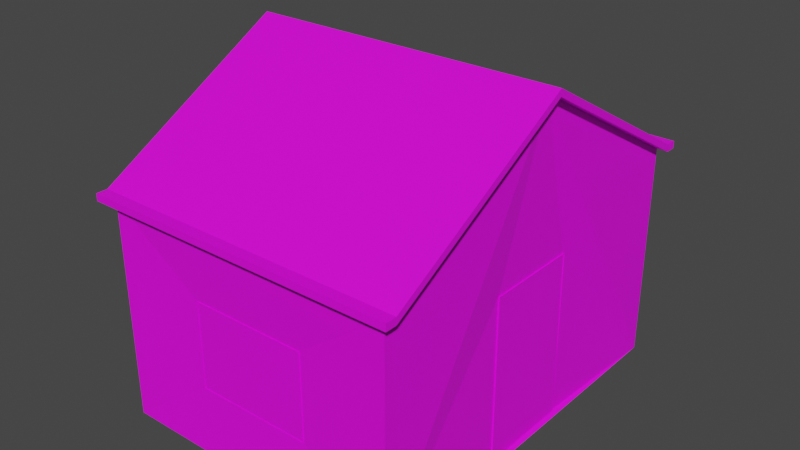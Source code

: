 # Source: Casa_MadeiraInterior.blend  (saved by Blender 3.1.7; exported with 4.5.12 LTS)
import bpy
from mathutils import Matrix  # noqa: F401  (used for matrix-valued properties, if any)

bpy.ops.wm.read_factory_settings(use_empty=True)
scene = bpy.context.scene
scene.name = 'Scene'

# ---- collections
col_collection = bpy.data.collections.new('Collection'); scene.collection.children.link(col_collection)

# ---- images (referenced by path relative to the original .blend; pixels are not part of the script)
import os
ASSET_DIR = os.environ.get("B2B_ASSET_DIR", "")  # directory of the original .blend (textures are referenced by path, not embedded)
HERE = os.path.dirname(os.path.abspath(__file__))  # packed textures are extracted next to this script under _unpacked/

def load_image(name, relpath, width, height, colorspace="sRGB"):
    """Load a texture the original file referenced (path relative to the .blend, or extracted next to this script)."""
    p = next((c for c in (os.path.join(HERE, relpath), os.path.join(ASSET_DIR, relpath)) if relpath and os.path.exists(c)), "")
    if p:
        img = bpy.data.images.load(p, check_existing=True)
        img.name = name
    else:  # same state as the original file: an image datablock whose file is absent (Cycles renders it pink)
        img = bpy.data.images.new(name, width, height)
        img.source = "FILE"
        img.filepath = "//" + (relpath or name)
    img.colorspace_settings.name = colorspace
    return img
img_casa_madeira1_jpg = load_image('Casa_madeira1.jpg', 'Casa_madeira.jpg', 1024, 1024, 'sRGB')

# ---- materials (node trees are filled in below, after node groups)
mat_material_001 = bpy.data.materials.new('Material.001')
mat_material_001.use_transparent_shadow = False

# ---- material node trees
mat_material_001.use_nodes = True; mat_material_001.node_tree.nodes.clear()
_N = mat_material_001.node_tree.nodes; _L = mat_material_001.node_tree.links
n0 = _N.new('ShaderNodeBsdfPrincipled'); n0.name = 'Principled BSDF'; n0.location = (10, 300)
n0.distribution = 'GGX'
n0.subsurface_method = 'RANDOM_WALK_SKIN'
n0.inputs[3].default_value = 1.45
n0.inputs[27].default_value = (0.0, 0.0, 0.0, 1.0)
n0.inputs[28].default_value = 1.0
n1 = _N.new('ShaderNodeOutputMaterial'); n1.name = 'Material Output'; n1.location = (300, 300)
n2 = _N.new('ShaderNodeTexImage'); n2.name = 'Image Texture'; n2.location = (-280, 280)
n2.image = img_casa_madeira1_jpg
_L.new(n0.outputs[0], n1.inputs[0])
_L.new(n2.outputs[0], n0.inputs[0])
n1.is_active_output = True

# ---- world
world_world = bpy.data.worlds.new('World'); scene.world = world_world
world_world.use_nodes = True; world_world.node_tree.nodes.clear()
_N = world_world.node_tree.nodes; _L = world_world.node_tree.links
n0 = _N.new('ShaderNodeOutputWorld'); n0.name = 'World Output'; n0.location = (300, 300)
n1 = _N.new('ShaderNodeBackground'); n1.name = 'Background'; n1.location = (10, 300)
n1.inputs[0].default_value = (0.05088, 0.05088, 0.05088, 1.0)
_L.new(n1.outputs[0], n0.inputs[0])
n0.is_active_output = True
world_world.color = (0.05088, 0.05088, 0.05088)
world_world.use_sun_shadow = False
world_world.sun_shadow_jitter_overblur = 0.0

# ---- meshes
me_cube_001 = bpy.data.meshes.new('Cube.001')
me_cube_001.from_pydata([(-0.5327, -1.737, -0.3944), (-0.5327, -1.737, 0.3944), (-0.5346, 1.734, -0.3958), (-0.5346, 1.734, 0.3958), (1.304, -0.439, -0.9782), (1.304, -0.439, 0.5368), (1.304, 0.439, -0.9782), (1.304, 0.439, 0.5368), (0.5346, 1.734, 0.3958), (0.5346, 1.734, -0.3958), (0.5327, -1.737, -0.3944), (0.5327, -1.737, 0.3944), (1.316, 0.439, 0.5368), (1.316, 0.439, -0.9782), (1.316, -0.439, -0.9782), (1.316, -0.439, 0.5368), (-1.351, -1.776, -1.0), (-1.351, -1.776, 1.0), (1.351, -1.776, 1.0), (1.351, -1.776, -1.0), (-0.5327, -1.743, -0.3944), (-0.5327, -1.743, 0.3944), (0.5327, -1.743, 0.3944), (0.5327, -1.743, -0.3944), (-1.351, 1.776, 1.0), (-1.351, 1.776, -1.0), (1.351, 1.776, -1.0), (1.351, 1.776, 1.0), (-0.5346, 1.746, 0.3958), (-0.5346, 1.746, -0.3958), (0.5346, 1.746, -0.3958), (0.5346, 1.746, 0.3958), (-1.351, 0.0, 2.0), (1.351, 0.0, -1.0), (1.351, 0.0, 2.0), (1.304, 0.0, -0.9782), (1.452, 0.0, 2.0), (1.452, -1.776, 1.0), (1.452, 1.776, 1.0), (1.452, 0.0, 2.065), (1.452, -1.776, 1.065), (1.452, 1.776, 1.065), (-1.449, 0.0, 2.0), (-1.449, 1.776, 1.0), (-1.449, -1.776, 1.0), (-1.449, -1.776, 1.065), (-1.449, 0.0, 2.065), (-1.449, 1.776, 1.065), (-1.351, 1.876, 1.0), (1.351, 1.876, 1.0), (1.452, 1.876, 1.065), (1.452, 1.876, 1.0), (-1.449, 1.876, 1.065), (-1.449, 1.876, 1.0), (1.351, -1.879, 1.0), (-1.351, -1.879, 1.0), (1.452, -1.879, 1.0), (1.452, -1.879, 1.065), (-1.449, -1.879, 1.065), (-1.449, -1.879, 1.0)], [], [(8, 9, 30, 31), (6, 7, 12, 13), (0, 10, 23, 20), (16, 17, 32, 24, 25), (41, 38, 51, 50), (25, 26, 33, 19, 16), (5, 4, 14, 15), (4, 35, 6, 13, 14), (10, 0, 16, 19), (1, 0, 20, 21), (11, 1, 21, 22), (10, 11, 22, 23), (8, 3, 2, 25, 24, 27, 26, 9), (2, 9, 26, 25), (9, 2, 29, 30), (3, 8, 31, 28), (2, 3, 28, 29), (6, 35, 33, 26), (41, 50, 52, 47, 46, 39), (43, 42, 46, 47), (34, 27, 38, 36), (18, 34, 36, 37), (36, 38, 41, 39), (37, 36, 39, 40), (42, 44, 45, 46), (32, 17, 44, 42), (24, 32, 42, 43), (44, 17, 55, 59), (49, 48, 53, 52, 50, 51), (24, 43, 53, 48), (38, 27, 49, 51), (43, 47, 52, 53), (27, 24, 48, 49), (54, 56, 57, 58, 59, 55), (18, 37, 56, 54), (17, 18, 54, 55), (37, 40, 57, 56), (45, 44, 59, 58), (45, 58, 57, 40, 39, 46), (35, 4, 5, 7, 6, 26, 27, 34, 18, 19, 33), (11, 10, 19, 18, 17, 16, 0, 1), (7, 5, 15, 12)])
_uv = me_cube_001.uv_layers.new(name='UVMap')
_uv.uv.foreach_set('vector', [0.3516, 0.3849, 0.3516, 0.2229, 0.3661, 0.2229, 0.3661, 0.3849, 0.7745, 0.8608, 0.7793, 0.7242, 0.7931, 0.7243, 0.7919, 0.8599, 0.3371, 0.2229, 0.3371, 0.004815, 0.3516, 0.004815, 0.3516, 0.2229, 0.4934, 0.5036, 0.4934, 0.7767, 0.2497, 0.9161, 0.005991, 0.7767, 0.005992, 0.5036, 0.04998, 0.7503, 0.05398, 0.7503, 0.05398, 0.7565, 0.04998, 0.7565, 0.4983, 0.9967, -0.0006732, 0.9967, -0.0006732, 0.7536, -0.0006732, 0.5028, 0.4983, 0.5028, 0.5147, 0.715, 0.5147, 0.8571, 0.5044, 0.8489, 0.5061, 0.7275, 0.7779, 0.5126, 0.7257, 0.5193, 0.6763, 0.5163, 0.6844, 0.5084, 0.7676, 0.5044, 0.1503, 0.8379, 0.3475, 0.8379, 0.499, 0.95, -0.001097, 0.95, 0.3371, 0.3843, 0.3371, 0.2229, 0.3516, 0.2229, 0.3516, 0.3843, 0.3516, 0.2229, 0.3516, 0.004815, 0.366, 0.004815, 0.366, 0.2229, 0.1756, 0.3843, 0.1756, 0.2229, 0.1901, 0.2229, 0.1901, 0.3843, 0.1503, 0.8208, 0.347, 0.8208, 0.347, 0.6751, 0.4971, 0.5639, 0.4971, 0.932, 0.003043, 0.932, 0.003043, 0.5639, 0.1503, 0.6751, 0.347, 0.6751, 0.1503, 0.6751, 0.0001134, 0.5639, 0.4971, 0.5639, 0.5823, 0.4583, 0.6773, 0.4583, 0.6773, 0.4646, 0.5823, 0.4646, 0.3226, 0.2237, 0.3226, 0.004815, 0.3371, 0.004815, 0.3371, 0.2237, 0.1756, 0.2229, 0.1756, 0.3849, 0.1611, 0.3849, 0.1611, 0.2229, 0.1968, 0.5079, 0.1578, 0.5081, 0.1006, 0.5061, 0.248, 0.5055, 0.3166, 0.5385, 0.3166, 0.5323, 0.4946, 0.5323, 0.4946, 0.5385, 0.4946, 0.6635, 0.3166, 0.6635, 0.3777, 0.8091, 0.3244, 0.9039, 0.3209, 0.9039, 0.3743, 0.8091, 0.1852, 0.7627, 0.06013, 0.7627, 0.06013, 0.7565, 0.1852, 0.7565, 0.3103, 0.7627, 0.1852, 0.7627, 0.1852, 0.7565, 0.3103, 0.7565, 0.007976, 0.6413, 0.05398, 0.7503, 0.04998, 0.7503, 0.003971, 0.6413, 0.05399, 0.5323, 0.007976, 0.6413, 0.003971, 0.6413, 0.04999, 0.5323, 0.3244, 0.9039, 0.3777, 0.9987, 0.3743, 0.9987, 0.3209, 0.9039, 0.1852, 0.9285, 0.3103, 0.9285, 0.3103, 0.9345, 0.1852, 0.9345, 0.06012, 0.9285, 0.1852, 0.9285, 0.1852, 0.9345, 0.06012, 0.9345, 0.3103, 0.9345, 0.3103, 0.9285, 0.3166, 0.9285, 0.3166, 0.9345, 0.05398, 0.7627, 0.05397, 0.9285, 0.05397, 0.9345, 0.04997, 0.9345, 0.04998, 0.7565, 0.05398, 0.7565, 0.06012, 0.9285, 0.06012, 0.9345, 0.05397, 0.9345, 0.05397, 0.9285, 0.06013, 0.7565, 0.06013, 0.7627, 0.05398, 0.7627, 0.05398, 0.7565, 0.382, 0.8013, 0.386, 0.8013, 0.386, 0.8074, 0.382, 0.8074, 0.06013, 0.7627, 0.06012, 0.9285, 0.05397, 0.9285, 0.05398, 0.7627, 0.4817, 0.7603, 0.4817, 0.7693, 0.4759, 0.7693, 0.4759, 0.5116, 0.4817, 0.5116, 0.4817, 0.5203, 0.3103, 0.7627, 0.3103, 0.7565, 0.3166, 0.7565, 0.3166, 0.7627, 0.3103, 0.9285, 0.3103, 0.7627, 0.3166, 0.7627, 0.3166, 0.9285, 0.4668, 0.618, 0.461, 0.618, 0.461, 0.6088, 0.4668, 0.6088, 0.386, 0.8013, 0.382, 0.8013, 0.382, 0.7949, 0.386, 0.7949, 0.4946, 0.7886, 0.4946, 0.7949, 0.3166, 0.7949, 0.3166, 0.7886, 0.3166, 0.6635, 0.4946, 0.6635, 0.2516, 0.5074, 0.1895, 0.5076, 0.1895, 0.7218, 0.3136, 0.7218, 0.3136, 0.5076, 0.4976, 0.5046, 0.4976, 0.7872, 0.2515, 0.9286, 0.003695, 0.7872, 0.003695, 0.5046, 0.2515, 0.5043, 0.1503, 0.6918, 0.1503, 0.8379, 0.004329, 0.95, 0.004329, 0.5797, 0.4975, 0.5797, 0.4975, 0.95, 0.3475, 0.8379, 0.3475, 0.6918, 0.61, 0.9862, 0.7068, 0.977, 0.6982, 0.9895, 0.6199, 0.9948])
me_cube_001.materials.append(mat_material_001)
me_cube_001.use_remesh_fix_poles = True
me_cube_001.use_remesh_preserve_attributes = False
me_cube_001.use_paint_bone_selection = False
me_cube_001.use_paint_mask = True
me_cube_001.update()
me_cube_002 = bpy.data.meshes.new('Cube.002')
me_cube_002.from_pydata([(-2.42e-05, 0.009938, 0.7491), (-2.42e-05, 0.009938, -0.7659), (-2.42e-05, -0.8681, -0.7659), (-2.42e-05, -0.8681, 0.7491)], [], [(1, 0, 3, 2)])
_uv = me_cube_002.uv_layers.new(name='UVMap')
_uv.uv.foreach_set('vector', [0.7955, 0.5077, 0.7955, 0.9997, 0.4982, 0.9997, 0.4982, 0.5077])
me_cube_002.materials.append(mat_material_001)
me_cube_002.use_remesh_fix_poles = True
me_cube_002.use_remesh_preserve_attributes = False
me_cube_002.use_paint_bone_selection = False
me_cube_002.use_paint_mask = True
me_cube_002.update()
me_cube_003 = bpy.data.meshes.new('Cube.003')
me_cube_003.from_pydata([(-0.1124, -0.1192, -0.6376), (-0.1124, -0.1192, 0.6376), (-0.1124, 0.1192, -0.6376), (-0.1124, 0.1192, 0.6376), (0.1124, -0.1192, -0.6376), (0.1124, -0.1192, 0.6376), (0.1124, 0.1192, -0.6376), (0.1124, 0.1192, 0.6376)], [], [(0, 1, 3, 2), (2, 3, 7, 6), (6, 7, 5, 4), (4, 5, 1, 0), (2, 6, 4, 0), (7, 3, 1, 5)])
_uv = me_cube_003.uv_layers.new(name='UVMap')
_uv.uv.foreach_set('vector', [0.7933, 0.4699, 0.7933, 0.0216, 0.8772, 0.0216, 0.8772, 0.4699, 0.5514, 0.4699, 0.5514, 0.0216, 0.6304, 0.0216, 0.6304, 0.4699, 0.6304, 0.4699, 0.6304, 0.0216, 0.7143, 0.0216, 0.7143, 0.4699, 0.7143, 0.4699, 0.7143, 0.0216, 0.7933, 0.0216, 0.7933, 0.4699, 0.8793, 0.0216, 0.9584, 0.0216, 0.9584, 0.1054, 0.8793, 0.1054, 0.9584, 0.1915, 0.8793, 0.1915, 0.8793, 0.1076, 0.9584, 0.1076])
me_cube_003.materials.append(mat_material_001)
me_cube_003.use_remesh_fix_poles = True
me_cube_003.use_remesh_preserve_attributes = False
me_cube_003.update()
me_cube_004 = bpy.data.meshes.new('Cube.004')
me_cube_004.from_pydata([(-1.244, 0.0, 0.9213), (-1.244, 0.0, -0.9213), (1.244, 0.0, -0.9213), (1.244, 0.0, 0.9213)], [], [(1, 0, 3, 2)])
_uv = me_cube_004.uv_layers.new(name='UVMap')
_uv.uv.foreach_set('vector', [0.999, 0.7517, 0.999, 1.001, 0.7896, 1.001, 0.7896, 0.7517])
me_cube_004.materials.append(mat_material_001)
me_cube_004.use_remesh_fix_poles = True
me_cube_004.use_remesh_preserve_attributes = False
me_cube_004.use_paint_bone_selection = False
me_cube_004.use_paint_mask = True
me_cube_004.update()
me_cube_005 = bpy.data.meshes.new('Cube.005')
me_cube_005.from_pydata([(-1.24, 0.0, -0.918), (-1.24, 0.0, 0.918), (1.24, 0.0, 0.918), (1.24, 0.0, -0.918)], [], [(3, 2, 1, 0)])
_uv = me_cube_005.uv_layers.new(name='UVMap')
_uv.uv.foreach_set('vector', [0.9998, 1.002, 0.8021, 1.002, 0.8021, 0.7524, 0.9998, 0.7524])
me_cube_005.materials.append(mat_material_001)
me_cube_005.use_remesh_fix_poles = True
me_cube_005.use_remesh_preserve_attributes = False
me_cube_005.use_paint_bone_selection = False
me_cube_005.use_paint_mask = True
me_cube_005.update()
me_cube_006 = bpy.data.meshes.new('Cube.006')
me_cube_006.from_pydata([(-1.211, -0.7576, -0.05581), (-1.211, -0.7576, 0.05581), (-1.211, 0.7576, -0.05581), (-1.211, 0.7576, 0.05581), (1.211, -0.7576, -0.05581), (1.211, -0.7576, 0.05581), (1.211, 0.7576, -0.05581), (1.211, 0.7576, 0.05581)], [], [(0, 1, 3, 2), (2, 3, 7, 6), (6, 7, 5, 4), (4, 5, 1, 0), (2, 6, 4, 0), (7, 3, 1, 5)])
_uv = me_cube_006.uv_layers.new(name='UVMap')
_uv.uv.foreach_set('vector', [0.7523, 0.03617, 0.7523, 0.05233, 0.5329, 0.05233, 0.5329, 0.03617, 0.5167, 0.05233, 0.5329, 0.05233, 0.5329, 0.4029, 0.5167, 0.4029, 0.5329, 0.419, 0.5329, 0.4029, 0.7523, 0.4029, 0.7523, 0.419, 0.7684, 0.4029, 0.7523, 0.4029, 0.7523, 0.05233, 0.7684, 0.05233, 0.7708, 0.3867, 0.7708, 0.03617, 0.9902, 0.03617, 0.9902, 0.3867, 0.5329, 0.4029, 0.5329, 0.05233, 0.7523, 0.05233, 0.7523, 0.4029])
me_cube_006.materials.append(mat_material_001)
me_cube_006.use_remesh_fix_poles = True
me_cube_006.use_remesh_preserve_attributes = False
me_cube_006.update()
me_cube_008 = bpy.data.meshes.new('Cube.008')
me_cube_008.from_pydata([(-0.06875, -0.07291, -0.3899), (-0.06875, -0.07291, 0.3899), (-0.06875, 0.07291, -0.3899), (-0.06875, 0.07291, 0.3899), (0.06875, -0.07291, -0.3899), (0.06875, -0.07291, 0.3899), (0.06875, 0.07291, -0.3899), (0.06875, 0.07291, 0.3899)], [], [(0, 1, 3, 2), (2, 3, 7, 6), (6, 7, 5, 4), (4, 5, 1, 0), (2, 6, 4, 0), (7, 3, 1, 5)])
_uv = me_cube_008.uv_layers.new(name='UVMap')
_uv.uv.foreach_set('vector', [0.8049, 0.4838, 0.8049, 0.009252, 0.8936, 0.009252, 0.8936, 0.4838, 0.5488, 0.4838, 0.5488, 0.009252, 0.6325, 0.009252, 0.6325, 0.4838, 0.6325, 0.4838, 0.6325, 0.009252, 0.7212, 0.009252, 0.7212, 0.4838, 0.7212, 0.4838, 0.7212, 0.009252, 0.8049, 0.009252, 0.8049, 0.4838, 0.9796, 0.098, 0.8959, 0.098, 0.8959, 0.009252, 0.9796, 0.009252, 0.8959, 0.1003, 0.9796, 0.1003, 0.9796, 0.1891, 0.8959, 0.1891])
me_cube_008.materials.append(mat_material_001)
me_cube_008.use_remesh_fix_poles = True
me_cube_008.use_remesh_preserve_attributes = False
me_cube_008.update()
me_cube_009 = bpy.data.meshes.new('Cube.009')
me_cube_009.from_pydata([(-0.373, -0.3692, -0.03167), (-0.373, -0.3692, 0.03167), (-0.373, 0.3692, -0.03167), (-0.373, 0.3692, 0.03167), (0.373, -0.3692, -0.03167), (0.373, -0.3692, 0.03167), (0.373, 0.3692, -0.03167), (0.373, 0.3692, 0.03167)], [], [(0, 1, 3, 2), (2, 3, 7, 6), (6, 7, 5, 4), (4, 5, 1, 0), (2, 6, 4, 0), (7, 3, 1, 5)])
_uv = me_cube_009.uv_layers.new(name='UVMap')
_uv.uv.foreach_set('vector', [0.753, 0.1425, 0.753, 0.1613, 0.5339, 0.1613, 0.5339, 0.1425, 0.5151, 0.1613, 0.5339, 0.1613, 0.5339, 0.3826, 0.5151, 0.3826, 0.5339, 0.4014, 0.5339, 0.3826, 0.753, 0.3826, 0.753, 0.4014, 0.7717, 0.3826, 0.753, 0.3826, 0.753, 0.1613, 0.7717, 0.1613, 0.7737, 0.3638, 0.7737, 0.1425, 0.9927, 0.1425, 0.9927, 0.3638, 0.5339, 0.3826, 0.5339, 0.1613, 0.753, 0.1613, 0.753, 0.3826])
me_cube_009.materials.append(mat_material_001)
me_cube_009.use_remesh_fix_poles = True
me_cube_009.use_remesh_preserve_attributes = False
me_cube_009.update()
me_cube_010 = bpy.data.meshes.new('Cube.010')
me_cube_010.from_pydata([(-0.06875, -0.07291, -0.3899), (-0.06875, -0.07291, 0.3899), (-0.06875, 0.07291, -0.3899), (-0.06875, 0.07291, 0.3899), (0.06875, -0.07291, -0.3899), (0.06875, -0.07291, 0.3899), (0.06875, 0.07291, -0.3899), (0.06875, 0.07291, 0.3899), (-0.6187, -0.07291, -0.3899), (-0.6187, -0.07291, 0.3899), (-0.6187, 0.07291, -0.3899), (-0.6187, 0.07291, 0.3899), (-0.4812, -0.07291, -0.3899), (-0.4812, -0.07291, 0.3899), (-0.4812, 0.07291, -0.3899), (-0.4812, 0.07291, 0.3899)], [], [(0, 1, 3, 2), (2, 3, 7, 6), (6, 7, 5, 4), (4, 5, 1, 0), (2, 6, 4, 0), (7, 3, 1, 5), (8, 9, 11, 10), (10, 11, 15, 14), (14, 15, 13, 12), (12, 13, 9, 8), (10, 14, 12, 8), (15, 11, 9, 13)])
_uv = me_cube_010.uv_layers.new(name='UVMap')
_uv.uv.foreach_set('vector', [0.9269, 0.04984, 0.9269, 0.3755, 0.866, 0.3755, 0.866, 0.04984, 0.866, 0.04984, 0.866, 0.3755, 0.8086, 0.3755, 0.8086, 0.04984, 0.8086, 0.04984, 0.8086, 0.3755, 0.7477, 0.3755, 0.7477, 0.04984, 0.9843, 0.04984, 0.9843, 0.3755, 0.9269, 0.3755, 0.9269, 0.04984, 0.747, 0.4396, 0.6896, 0.4396, 0.6896, 0.3787, 0.747, 0.3787, 0.5684, 0.3787, 0.6259, 0.3787, 0.6259, 0.4396, 0.5684, 0.4396, 0.7445, 0.04984, 0.7445, 0.3755, 0.6836, 0.3755, 0.6836, 0.04984, 0.6836, 0.04984, 0.6836, 0.3755, 0.6262, 0.3755, 0.6262, 0.04984, 0.6262, 0.04984, 0.6262, 0.3755, 0.5653, 0.3755, 0.5653, 0.04984, 0.5653, 0.04984, 0.5653, 0.3755, 0.5078, 0.3755, 0.5078, 0.04984, 0.5653, 0.4396, 0.5078, 0.4396, 0.5078, 0.3787, 0.5653, 0.3787, 0.6864, 0.4396, 0.629, 0.4396, 0.629, 0.3787, 0.6864, 0.3787])
me_cube_010.materials.append(mat_material_001)
me_cube_010.use_remesh_fix_poles = True
me_cube_010.use_remesh_preserve_attributes = False
me_cube_010.update()
me_cube_011 = bpy.data.meshes.new('Cube.011')
me_cube_011.from_pydata([(-0.05179, -0.05492, -0.2937), (-0.05179, -0.05492, 0.2937), (-0.05179, 0.05492, -0.2937), (-0.05179, 0.05492, 0.2937), (0.05179, -0.05492, -0.2937), (0.05179, -0.05492, 0.2937), (0.05179, 0.05492, -0.2937), (0.05179, 0.05492, 0.2937)], [], [(0, 1, 3, 2), (2, 3, 7, 6), (6, 7, 5, 4), (4, 5, 1, 0), (2, 6, 4, 0), (7, 3, 1, 5)])
_uv = me_cube_011.uv_layers.new(name='UVMap')
_uv.uv.foreach_set('vector', [0.6447, 0.01803, 0.6447, 0.4751, 0.5592, 0.4751, 0.5592, 0.01803, 0.8913, 0.01803, 0.8913, 0.4751, 0.8107, 0.4751, 0.8107, 0.01803, 0.8107, 0.01803, 0.8107, 0.4751, 0.7253, 0.4751, 0.7253, 0.01803, 0.7253, 0.01803, 0.7253, 0.4751, 0.6447, 0.4751, 0.6447, 0.01803, 0.9741, 0.1912, 0.8935, 0.1912, 0.8935, 0.1057, 0.9741, 0.1057, 0.9741, 0.1035, 0.8935, 0.1035, 0.8935, 0.01803, 0.9741, 0.01803])
me_cube_011.materials.append(mat_material_001)
me_cube_011.use_remesh_fix_poles = True
me_cube_011.use_remesh_preserve_attributes = False
me_cube_011.update()
me_cube_012 = bpy.data.meshes.new('Cube.012')
me_cube_012.from_pydata([(-0.05179, -0.05492, -0.2937), (-0.05179, -0.05492, 0.2937), (-0.05179, 0.05492, -0.2937), (-0.05179, 0.05492, 0.2937), (0.05179, -0.05492, -0.2937), (0.05179, -0.05492, 0.2937), (0.05179, 0.05492, -0.2937), (0.05179, 0.05492, 0.2937), (-0.05179, -0.05492, -0.2203), (-0.04201, -0.05492, -0.1469), (-0.0232, -0.05492, -0.07343), (-0.01403, -0.05492, -4.013e-09), (-0.0232, -0.05492, 0.07343), (-0.04201, -0.05492, 0.1469), (-0.05179, -0.05492, 0.2203), (-0.05179, 0.05492, 0.2203), (-0.04201, 0.05492, 0.1469), (-0.0232, 0.05492, 0.07343), (-0.01403, 0.05492, 9.714e-09), (-0.0232, 0.05492, -0.07343), (-0.04201, 0.05492, -0.1469), (-0.05179, 0.05492, -0.2203), (0.05293, 0.05492, 0.2203), (0.07271, 0.05492, 0.1469), (0.1006, 0.05492, 0.07343), (0.1147, 0.05492, 1.161e-08), (0.1006, 0.05492, -0.07343), (0.07271, 0.05492, -0.1469), (0.05293, 0.05492, -0.2203), (0.05293, -0.05492, 0.2203), (0.07271, -0.05492, 0.1469), (0.1006, -0.05492, 0.07343), (0.1147, -0.05492, 1.161e-08), (0.1006, -0.05492, -0.07343), (0.07271, -0.05492, -0.1469), (0.05293, -0.05492, -0.2203)], [], [(14, 1, 3, 15), (15, 3, 7, 22), (22, 7, 5, 29), (29, 5, 1, 14), (2, 6, 4, 0), (7, 3, 1, 5), (4, 35, 8, 0), (35, 34, 9, 8), (34, 33, 10, 9), (33, 32, 11, 10), (32, 31, 12, 11), (31, 30, 13, 12), (30, 29, 14, 13), (6, 28, 35, 4), (28, 27, 34, 35), (27, 26, 33, 34), (26, 25, 32, 33), (25, 24, 31, 32), (24, 23, 30, 31), (23, 22, 29, 30), (2, 21, 28, 6), (21, 20, 27, 28), (20, 19, 26, 27), (19, 18, 25, 26), (18, 17, 24, 25), (17, 16, 23, 24), (16, 15, 22, 23), (0, 8, 21, 2), (8, 9, 20, 21), (9, 10, 19, 20), (10, 11, 18, 19), (11, 12, 17, 18), (12, 13, 16, 17), (13, 14, 15, 16)])
_uv = me_cube_012.uv_layers.new(name='UVMap')
_uv.uv.foreach_set('vector', [0.9432, 0.4489, 0.887, 0.4489, 0.887, 0.3648, 0.9432, 0.3648, 0.7912, 0.44, 0.7789, 0.4989, 0.6958, 0.4816, 0.7071, 0.4225, 0.9432, 0.3611, 0.887, 0.3611, 0.887, 0.277, 0.9432, 0.277, 0.6182, 0.4212, 0.6289, 0.4795, 0.5469, 0.4959, 0.5353, 0.4377, 0.9663, 0.09793, 0.887, 0.09793, 0.887, 0.01384, 0.9663, 0.01384, 0.9663, 0.1857, 0.887, 0.1857, 0.887, 0.1016, 0.9663, 0.1016, 0.6312, 0.03112, 0.6198, 0.09024, 0.5358, 0.07278, 0.548, 0.01384, 0.6198, 0.09024, 0.6215, 0.1507, 0.5314, 0.1333, 0.5358, 0.07278, 0.6215, 0.1507, 0.627, 0.2082, 0.5355, 0.1953, 0.5314, 0.1333, 0.627, 0.2082, 0.6301, 0.2573, 0.5373, 0.2566, 0.5355, 0.1953, 0.6301, 0.2573, 0.6263, 0.3053, 0.5356, 0.3172, 0.5373, 0.2566, 0.6263, 0.3053, 0.6205, 0.361, 0.5314, 0.378, 0.5356, 0.3172, 0.6205, 0.361, 0.6182, 0.4212, 0.5353, 0.4377, 0.5314, 0.378, 0.887, 0.1893, 0.9432, 0.1893, 0.9432, 0.2734, 0.887, 0.2734, 0.7088, 0.09158, 0.7065, 0.1517, 0.6215, 0.1507, 0.6198, 0.09024, 0.7065, 0.1517, 0.7007, 0.2075, 0.627, 0.2082, 0.6215, 0.1507, 0.7007, 0.2075, 0.6969, 0.2554, 0.6301, 0.2573, 0.627, 0.2082, 0.6969, 0.2554, 0.7, 0.3046, 0.6263, 0.3053, 0.6301, 0.2573, 0.7, 0.3046, 0.7055, 0.362, 0.6205, 0.361, 0.6263, 0.3053, 0.7055, 0.362, 0.7071, 0.4225, 0.6182, 0.4212, 0.6205, 0.361, 0.7801, 0.01688, 0.7917, 0.07504, 0.7088, 0.09158, 0.6981, 0.03324, 0.7917, 0.07504, 0.7956, 0.1347, 0.7065, 0.1517, 0.7088, 0.09158, 0.7956, 0.1347, 0.7914, 0.1955, 0.7007, 0.2075, 0.7065, 0.1517, 0.7914, 0.1955, 0.7897, 0.2562, 0.6969, 0.2554, 0.7007, 0.2075, 0.7897, 0.2562, 0.7915, 0.3175, 0.7, 0.3046, 0.6969, 0.2554, 0.7915, 0.3175, 0.7956, 0.3794, 0.7055, 0.362, 0.7, 0.3046, 0.7956, 0.3794, 0.7912, 0.44, 0.7071, 0.4225, 0.7055, 0.362, 0.8833, 0.01384, 0.8833, 0.07005, 0.7992, 0.07005, 0.7992, 0.01384, 0.8833, 0.07005, 0.8833, 0.1268, 0.7992, 0.1268, 0.7992, 0.07005, 0.8833, 0.1268, 0.8833, 0.1848, 0.7992, 0.1848, 0.7992, 0.1268, 0.8833, 0.1848, 0.8833, 0.2414, 0.7992, 0.2414, 0.7992, 0.1848, 0.8833, 0.2414, 0.8833, 0.2981, 0.7992, 0.2981, 0.7992, 0.2414, 0.8833, 0.2981, 0.8833, 0.3561, 0.7992, 0.3561, 0.7992, 0.2981, 0.8833, 0.3561, 0.8833, 0.4128, 0.7992, 0.4128, 0.7992, 0.3561])
me_cube_012.materials.append(mat_material_001)
me_cube_012.use_remesh_fix_poles = True
me_cube_012.use_remesh_preserve_attributes = False
me_cube_012.update()
me_cube_015 = bpy.data.meshes.new('Cube.015')
me_cube_015.from_pydata([(0.1143, 0.1041, 0.4795), (0.1143, 0.1041, -0.4795), (0.1143, -0.1041, 0.4795), (0.1143, -0.1041, -0.4795), (-0.1143, 0.1041, 0.4795), (-0.1143, 0.1041, -0.4795), (-0.1143, -0.1041, 0.4795), (-0.1143, -0.1041, -0.4795), (-1.714, 0.1041, 1.243), (-1.714, 0.1041, -0.4795), (-1.714, -0.1041, 1.243), (-1.714, -0.1041, -0.4795), (-1.943, 0.1041, 1.243), (-1.943, 0.1041, -0.4795), (-1.943, -0.1041, 1.243), (-1.943, -0.1041, -0.4795), (0.1143, -0.9366, 0.4795), (0.1143, -0.9366, -0.4795), (0.1143, -1.145, 0.4795), (0.1143, -1.145, -0.4795), (-0.1143, -0.9366, 0.4795), (-0.1143, -0.9366, -0.4795), (-0.1143, -1.145, 0.4795), (-0.1143, -1.145, -0.4795), (-1.714, -0.9366, 1.243), (-1.714, -0.9366, -0.4795), (-1.714, -1.145, 1.243), (-1.714, -1.145, -0.4795), (-1.943, -0.9366, 1.243), (-1.943, -0.9366, -0.4795), (-1.943, -1.145, 1.243), (-1.943, -1.145, -0.4795)], [], [(0, 1, 3, 2), (2, 3, 7, 6), (6, 7, 5, 4), (4, 5, 1, 0), (2, 6, 4, 0), (7, 3, 1, 5), (8, 9, 11, 10), (10, 11, 15, 14), (14, 15, 13, 12), (12, 13, 9, 8), (10, 14, 12, 8), (15, 11, 9, 13), (16, 17, 19, 18), (18, 19, 23, 22), (22, 23, 21, 20), (20, 21, 17, 16), (18, 22, 20, 16), (23, 19, 17, 21), (24, 25, 27, 26), (26, 27, 31, 30), (30, 31, 29, 28), (28, 29, 25, 24), (26, 30, 28, 24), (31, 27, 25, 29)])
_uv = me_cube_015.uv_layers.new(name='UVMap')
_uv.uv.foreach_set('vector', [0.8094, 0.29, 0.8094, 0.1651, 0.8365, 0.1651, 0.8365, 0.29, 0.8365, 0.29, 0.8365, 0.1651, 0.8663, 0.1651, 0.8663, 0.29, 0.7525, 0.29, 0.7525, 0.1651, 0.7796, 0.1651, 0.7796, 0.29, 0.7796, 0.29, 0.7796, 0.1651, 0.8094, 0.1651, 0.8094, 0.29, 0.9243, 0.3752, 0.9243, 0.3454, 0.9514, 0.3454, 0.9514, 0.3752, 0.5094, 0.4533, 0.5094, 0.4235, 0.5365, 0.4235, 0.5365, 0.4533, 0.5663, 0.2568, 0.5663, 0.03236, 0.5935, 0.03236, 0.5935, 0.2568, 0.5935, 0.2568, 0.5935, 0.03236, 0.6232, 0.03236, 0.6232, 0.2568, 0.5094, 0.2568, 0.5094, 0.03236, 0.5365, 0.03236, 0.5365, 0.2568, 0.5365, 0.2568, 0.5365, 0.03236, 0.5663, 0.03236, 0.5663, 0.2568, 0.9514, 0.3829, 0.9514, 0.4127, 0.9243, 0.4127, 0.9243, 0.3829, 0.7341, 0.4071, 0.7341, 0.4369, 0.707, 0.4369, 0.707, 0.4071, 0.8094, 0.1574, 0.8094, 0.03236, 0.8365, 0.03236, 0.8365, 0.1574, 0.8365, 0.1574, 0.8365, 0.03236, 0.8663, 0.03236, 0.8663, 0.1574, 0.7525, 0.1574, 0.7525, 0.03236, 0.7796, 0.03236, 0.7796, 0.1574, 0.7796, 0.1574, 0.7796, 0.03236, 0.8094, 0.03236, 0.8094, 0.1574, 0.6007, 0.4164, 0.6007, 0.4462, 0.5736, 0.4462, 0.5736, 0.4164, 0.8991, 0.4501, 0.8991, 0.4204, 0.9263, 0.4204, 0.9263, 0.4501, 0.6879, 0.03236, 0.6879, 0.2568, 0.6607, 0.2568, 0.6607, 0.03236, 0.6607, 0.03236, 0.6607, 0.2568, 0.631, 0.2568, 0.631, 0.03236, 0.7448, 0.03236, 0.7448, 0.2568, 0.7177, 0.2568, 0.7177, 0.03236, 0.7177, 0.03236, 0.7177, 0.2568, 0.6879, 0.2568, 0.6879, 0.03236, 0.6356, 0.4164, 0.6356, 0.4462, 0.6084, 0.4462, 0.6084, 0.4164, 0.6433, 0.4462, 0.6433, 0.4164, 0.6704, 0.4164, 0.6704, 0.4462])
me_cube_015.materials.append(mat_material_001)
me_cube_015.use_remesh_fix_poles = True
me_cube_015.use_remesh_preserve_attributes = False
me_cube_015.update()
me_cube_017 = bpy.data.meshes.new('Cube.017')
me_cube_017.from_pydata([(0.07341, 0.06685, 0.5531), (0.07341, 0.06685, -0.5531), (0.07341, -0.06685, 0.5531), (0.07341, -0.06685, -0.5531), (-0.07341, 0.06685, 0.5531), (-0.07341, 0.06685, -0.5531), (-0.07341, -0.06685, 0.5531), (-0.07341, -0.06685, -0.5531), (0.07341, 0.3343, 0.5531), (0.07341, 0.3343, -0.5531), (0.07341, 0.2006, 0.5531), (0.07341, 0.2006, -0.5531), (-0.07341, 0.3343, 0.5531), (-0.07341, 0.3343, -0.5531), (-0.07341, 0.2006, 0.5531), (-0.07341, 0.2006, -0.5531)], [], [(0, 1, 3, 2), (2, 3, 7, 6), (6, 7, 5, 4), (4, 5, 1, 0), (2, 6, 4, 0), (7, 3, 1, 5), (8, 9, 11, 10), (10, 11, 15, 14), (14, 15, 13, 12), (12, 13, 9, 8), (10, 14, 12, 8), (15, 11, 9, 13)])
_uv = me_cube_017.uv_layers.new(name='UVMap')
_uv.uv.foreach_set('vector', [0.5927, 0.4087, 0.5927, 0.2645, 0.6102, 0.2645, 0.6102, 0.4087, 0.7985, 0.2977, 0.7985, 0.4419, 0.7793, 0.4419, 0.7793, 0.2977, 0.9166, 0.2685, 0.9166, 0.4127, 0.8991, 0.4127, 0.8991, 0.2685, 0.5736, 0.4087, 0.5736, 0.2645, 0.5927, 0.2645, 0.5927, 0.4087, 0.9243, 0.3108, 0.9243, 0.2917, 0.9417, 0.2917, 0.9417, 0.3108, 0.9243, 0.3377, 0.9243, 0.3185, 0.9417, 0.3185, 0.9417, 0.3377, 0.6501, 0.4087, 0.6501, 0.2645, 0.6675, 0.2645, 0.6675, 0.4087, 0.8253, 0.2977, 0.8253, 0.4419, 0.8062, 0.4419, 0.8062, 0.2977, 0.8504, 0.2977, 0.8504, 0.4419, 0.833, 0.4419, 0.833, 0.2977, 0.631, 0.4087, 0.631, 0.2645, 0.6501, 0.2645, 0.6501, 0.4087, 0.7967, 0.4496, 0.7967, 0.4688, 0.7793, 0.4688, 0.7793, 0.4496, 0.8044, 0.4688, 0.8044, 0.4496, 0.8219, 0.4496, 0.8219, 0.4688])
me_cube_017.materials.append(mat_material_001)
me_cube_017.use_remesh_fix_poles = True
me_cube_017.use_remesh_preserve_attributes = False
me_cube_017.update()
me_cube_020 = bpy.data.meshes.new('Cube.020')
me_cube_020.from_pydata([(0.07341, 0.06865, 0.5531), (0.07341, 0.06865, -0.5531), (0.07341, -0.06605, 0.5531), (0.07341, -0.06605, -0.5531), (-0.07341, 0.06865, 0.5531), (-0.07341, 0.06865, -0.5531), (-0.07341, -0.06605, 0.5531), (-0.07341, -0.06605, -0.5531), (0.07341, 0.1009, 0.3688), (0.07341, 0.1465, 0.1844), (0.07341, 0.1696, -1.061e-08), (0.07341, 0.1465, -0.1844), (0.07341, 0.1009, -0.3688), (0.07341, -0.03841, -0.3688), (0.07341, 0.002722, -0.1844), (0.07341, 0.02285, 2.513e-08), (0.07341, 0.002722, 0.1844), (0.07341, -0.03841, 0.3688), (-0.07341, -0.03841, -0.3688), (-0.07341, 0.002722, -0.1844), (-0.07341, 0.02285, 2.513e-08), (-0.07341, 0.002722, 0.1844), (-0.07341, -0.03841, 0.3688), (-0.07341, 0.1009, -0.3688), (-0.07341, 0.1465, -0.1844), (-0.07341, 0.1696, 2.612e-08), (-0.07341, 0.1465, 0.1844), (-0.07341, 0.1009, 0.3688)], [], [(12, 1, 3, 13), (13, 3, 7, 18), (18, 7, 5, 23), (23, 5, 1, 12), (2, 6, 4, 0), (7, 3, 1, 5), (4, 27, 8, 0), (27, 26, 9, 8), (26, 25, 10, 9), (25, 24, 11, 10), (24, 23, 12, 11), (6, 22, 27, 4), (22, 21, 26, 27), (21, 20, 25, 26), (20, 19, 24, 25), (19, 18, 23, 24), (2, 17, 22, 6), (17, 16, 21, 22), (16, 15, 20, 21), (15, 14, 19, 20), (14, 13, 18, 19), (0, 8, 17, 2), (8, 9, 16, 17), (9, 10, 15, 16), (10, 11, 14, 15), (11, 12, 13, 14)])
_uv = me_cube_020.uv_layers.new(name='UVMap')
_uv.uv.foreach_set('vector', [0.5477, 0.2934, 0.5473, 0.2684, 0.5649, 0.2651, 0.5659, 0.2899, 0.7525, 0.322, 0.7525, 0.2977, 0.7716, 0.2977, 0.7716, 0.322, 0.5094, 0.2896, 0.5105, 0.2645, 0.5284, 0.268, 0.5279, 0.2932, 0.5279, 0.2932, 0.5281, 0.268, 0.5479, 0.2682, 0.5477, 0.2934, 0.5618, 0.4235, 0.5618, 0.4426, 0.5442, 0.4426, 0.5442, 0.4235, 0.707, 0.4637, 0.707, 0.4446, 0.7245, 0.4446, 0.7245, 0.4637, 0.5275, 0.4121, 0.5277, 0.3869, 0.5474, 0.3871, 0.5472, 0.4123, 0.5277, 0.3869, 0.5284, 0.3625, 0.5468, 0.3624, 0.5474, 0.3871, 0.5284, 0.3625, 0.5291, 0.3403, 0.5462, 0.34, 0.5468, 0.3624, 0.5291, 0.3403, 0.5285, 0.3179, 0.5469, 0.3178, 0.5462, 0.34, 0.5285, 0.3179, 0.5279, 0.2932, 0.5477, 0.2934, 0.5469, 0.3178, 0.5104, 0.4152, 0.5094, 0.3904, 0.5277, 0.3869, 0.5281, 0.4119, 0.5094, 0.3904, 0.5102, 0.3653, 0.5284, 0.3625, 0.5277, 0.3869, 0.5102, 0.3653, 0.5103, 0.3403, 0.5291, 0.3403, 0.5284, 0.3625, 0.5103, 0.3403, 0.5101, 0.3151, 0.5285, 0.3179, 0.5291, 0.3403, 0.5101, 0.3151, 0.5094, 0.2896, 0.5279, 0.2932, 0.5285, 0.3179, 0.7525, 0.4439, 0.7525, 0.4196, 0.7716, 0.4196, 0.7716, 0.4439, 0.7525, 0.4196, 0.7525, 0.395, 0.7716, 0.395, 0.7716, 0.4196, 0.7525, 0.395, 0.7525, 0.3708, 0.7716, 0.3708, 0.7716, 0.395, 0.7525, 0.3708, 0.7525, 0.3467, 0.7716, 0.3467, 0.7716, 0.3708, 0.7525, 0.3467, 0.7525, 0.322, 0.7716, 0.322, 0.7716, 0.3467, 0.547, 0.4123, 0.5474, 0.3871, 0.5659, 0.3907, 0.5648, 0.4158, 0.5474, 0.3871, 0.5468, 0.3624, 0.5652, 0.3652, 0.5659, 0.3907, 0.5468, 0.3624, 0.5462, 0.34, 0.565, 0.34, 0.5652, 0.3652, 0.5462, 0.34, 0.5469, 0.3178, 0.5651, 0.3151, 0.565, 0.34, 0.5469, 0.3178, 0.5477, 0.2934, 0.5659, 0.2899, 0.5651, 0.3151])
me_cube_020.materials.append(mat_material_001)
me_cube_020.use_remesh_fix_poles = True
me_cube_020.use_remesh_preserve_attributes = False
me_cube_020.update()
me_cube_021 = bpy.data.meshes.new('Cube.021')
me_cube_021.from_pydata([(-0.9341, -0.4595, -0.1066), (-0.9341, -0.4595, 0.1066), (-0.9341, 0.4595, -0.1066), (-0.9341, 0.4595, 0.1066), (0.9341, -0.4595, -0.1066), (0.9341, -0.4595, 0.1066), (0.9341, 0.4595, -0.1066), (0.9341, 0.4595, 0.1066)], [], [(0, 1, 3, 2), (2, 3, 7, 6), (6, 7, 5, 4), (4, 5, 1, 0), (2, 6, 4, 0), (7, 3, 1, 5)])
_uv = me_cube_021.uv_layers.new(name='UVMap')
_uv.uv.foreach_set('vector', [0.2424, 0.02721, 0.2424, 0.07027, 0.0569, 0.07027, 0.0569, 0.02721, 0.01385, 0.07027, 0.0569, 0.07027, 0.0569, 0.4474, 0.01385, 0.4474, 0.0569, 0.4905, 0.0569, 0.4474, 0.2424, 0.4474, 0.2424, 0.4905, 0.2855, 0.4474, 0.2424, 0.4474, 0.2424, 0.07027, 0.2855, 0.07027, 0.2855, 0.4044, 0.2855, 0.02721, 0.471, 0.02721, 0.471, 0.4044, 0.0569, 0.4474, 0.0569, 0.07027, 0.2424, 0.07027, 0.2424, 0.4474])
me_cube_021.materials.append(mat_material_001)
me_cube_021.use_remesh_fix_poles = True
me_cube_021.use_remesh_preserve_attributes = False
me_cube_021.update()
me_cube_022 = bpy.data.meshes.new('Cube.022')
me_cube_022.from_pydata([(-0.1531, -0.3559, -0.02844), (-0.1531, -0.3559, 0.02844), (-0.1531, 0.3559, -0.02844), (-0.1531, 0.3559, 0.02844), (0.1531, -0.3559, -0.02844), (0.1531, -0.3559, 0.02844), (0.1531, 0.3559, -0.02844), (0.1531, 0.3559, 0.02844)], [], [(0, 1, 3, 2), (2, 3, 7, 6), (6, 7, 5, 4), (4, 5, 1, 0), (2, 6, 4, 0), (7, 3, 1, 5)])
_uv = me_cube_022.uv_layers.new(name='UVMap')
_uv.uv.foreach_set('vector', [0.4155, 0.007333, 0.4484, 0.007333, 0.4484, 0.4198, 0.4155, 0.4198, 0.238, 0.007332, 0.238, 0.0403, 0.06058, 0.0403, 0.06058, 0.007332, 0.02761, 0.0403, 0.06058, 0.0403, 0.06058, 0.4528, 0.02761, 0.4528, 0.06058, 0.4857, 0.06058, 0.4528, 0.238, 0.4528, 0.238, 0.4857, 0.4155, 0.4198, 0.238, 0.4198, 0.238, 0.007333, 0.4155, 0.007333, 0.06058, 0.0403, 0.238, 0.0403, 0.238, 0.4528, 0.06058, 0.4528])
me_cube_022.materials.append(mat_material_001)
me_cube_022.use_remesh_fix_poles = True
me_cube_022.use_remesh_preserve_attributes = False
me_cube_022.update()
me_cube_023 = bpy.data.meshes.new('Cube.023')
me_cube_023.from_pydata([(0.05107, 0.06685, 0.8762), (0.05107, 0.06685, -0.8762), (0.05107, -0.06685, 0.8762), (0.05107, -0.06685, -0.8762), (-0.05107, 0.06685, 0.8762), (-0.05107, 0.06685, -0.8762), (-0.05107, -0.06685, 0.8762), (-0.05107, -0.06685, -0.8762), (-0.9907, 0.06685, 0.8762), (-0.9907, 0.06685, -0.8762), (-0.9907, -0.06685, 0.8762), (-0.9907, -0.06685, -0.8762), (-1.093, 0.06685, 0.8762), (-1.093, 0.06685, -0.8762), (-1.093, -0.06685, 0.8762), (-1.093, -0.06685, -0.8762)], [], [(0, 1, 3, 2), (2, 3, 7, 6), (6, 7, 5, 4), (4, 5, 1, 0), (2, 6, 4, 0), (7, 3, 1, 5), (8, 9, 11, 10), (10, 11, 15, 14), (14, 15, 13, 12), (12, 13, 9, 8), (10, 14, 12, 8), (15, 11, 9, 13)])
_uv = me_cube_023.uv_layers.new(name='UVMap')
_uv.uv.foreach_set('vector', [0.8873, 0.2608, 0.8873, 0.03236, 0.9047, 0.03236, 0.9047, 0.2608, 0.9047, 0.2608, 0.9047, 0.03236, 0.9181, 0.03236, 0.9181, 0.2608, 0.874, 0.4969, 0.874, 0.2685, 0.8914, 0.2685, 0.8914, 0.4969, 0.874, 0.2608, 0.874, 0.03236, 0.8873, 0.03236, 0.8873, 0.2608, 0.8506, 0.4496, 0.8639, 0.4496, 0.8639, 0.4671, 0.8506, 0.4671, 0.7716, 0.4691, 0.7583, 0.4691, 0.7583, 0.4516, 0.7716, 0.4516, 0.6819, 0.4929, 0.6819, 0.2645, 0.6993, 0.2645, 0.6993, 0.4929, 0.9258, 0.2608, 0.9258, 0.03236, 0.9391, 0.03236, 0.9391, 0.2608, 0.9391, 0.2608, 0.9391, 0.03236, 0.9565, 0.03236, 0.9565, 0.2608, 0.9565, 0.2608, 0.9565, 0.03236, 0.9698, 0.03236, 0.9698, 0.2608, 0.8429, 0.4671, 0.8296, 0.4671, 0.8296, 0.4496, 0.8429, 0.4496, 0.5576, 0.4678, 0.5442, 0.4678, 0.5442, 0.4503, 0.5576, 0.4503])
me_cube_023.materials.append(mat_material_001)
me_cube_023.use_remesh_fix_poles = True
me_cube_023.use_remesh_preserve_attributes = False
me_cube_023.update()
me_cube_024 = bpy.data.meshes.new('Cube.024')
me_cube_024.from_pydata([(0.03908, 0.06685, 0.5175), (0.03908, 0.06685, -0.5175), (0.03908, -0.06685, 0.5175), (0.03908, -0.06685, -0.5175), (-0.03908, 0.06685, 0.5175), (-0.03908, 0.06685, -0.5175), (-0.03908, -0.06685, 0.5175), (-0.03908, -0.06685, -0.5175)], [], [(0, 1, 3, 2), (2, 3, 7, 6), (6, 7, 5, 4), (4, 5, 1, 0), (2, 6, 4, 0), (7, 3, 1, 5)])
_uv = me_cube_024.uv_layers.new(name='UVMap')
_uv.uv.foreach_set('vector', [0.7172, 0.3994, 0.7172, 0.2645, 0.7346, 0.2645, 0.7346, 0.3994, 0.7346, 0.3994, 0.7346, 0.2645, 0.7448, 0.2645, 0.7448, 0.3994, 0.9949, 0.03236, 0.9949, 0.1672, 0.9775, 0.1672, 0.9775, 0.03236, 0.707, 0.3994, 0.707, 0.2645, 0.7172, 0.2645, 0.7172, 0.3994, 0.7424, 0.462, 0.7322, 0.462, 0.7322, 0.4446, 0.7424, 0.4446, 0.934, 0.4204, 0.9442, 0.4204, 0.9442, 0.4378, 0.934, 0.4378])
me_cube_024.materials.append(mat_material_001)
me_cube_024.use_remesh_fix_poles = True
me_cube_024.use_remesh_preserve_attributes = False
me_cube_024.update()
me_cube = bpy.data.meshes.new('Cube')
me_cube.from_pydata([(-0.1653, -0.982, -0.01721), (-0.1653, -0.982, 0.02674), (-0.1653, 0.982, -0.01721), (-0.1653, 0.982, 0.02674), (0.1653, -0.982, -0.01721), (0.1653, -0.982, 0.02674), (0.1653, 0.982, -0.01721), (0.1653, 0.982, 0.02674)], [], [(0, 1, 3, 2), (2, 3, 7, 6), (6, 7, 5, 4), (4, 5, 1, 0), (2, 6, 4, 0), (7, 3, 1, 5)])
_uv = me_cube.uv_layers.new(name='UVMap')
_uv.uv.foreach_set('vector', [0.8345, 0.4496, 0.8247, 0.4496, 0.8247, 0.008955, 0.8345, 0.008955, 0.7469, 0.008955, 0.7469, 0.01882, 0.6727, 0.01882, 0.6727, 0.008955, 0.6629, 0.01882, 0.6727, 0.01882, 0.6727, 0.4595, 0.6629, 0.4595, 0.6727, 0.4694, 0.6727, 0.4595, 0.7469, 0.4595, 0.7469, 0.4694, 0.8229, 0.4496, 0.7487, 0.4496, 0.7487, 0.008955, 0.8229, 0.008955, 0.6727, 0.01882, 0.7469, 0.01882, 0.7469, 0.4595, 0.6727, 0.4595])
me_cube.materials.append(mat_material_001)
me_cube.use_remesh_fix_poles = True
me_cube.use_remesh_preserve_attributes = False
me_cube.update()
me_cube_007 = bpy.data.meshes.new('Cube.007')
me_cube_007.from_pydata([(-0.02649, -0.1029, -0.01278), (-0.02649, -0.1029, 0.02164), (-0.03131, 0.07954, -0.01721), (-0.03131, 0.07954, 0.01721), (0.03614, -0.1029, -0.01278), (0.03614, -0.1029, 0.02164), (0.03131, 0.07954, -0.01721), (0.03131, 0.07954, 0.01721)], [], [(0, 1, 3, 2), (2, 3, 7, 6), (6, 7, 5, 4), (4, 5, 1, 0), (2, 6, 4, 0), (7, 3, 1, 5)])
_uv = me_cube_007.uv_layers.new(name='UVMap')
_uv.uv.foreach_set('vector', [0.552, 0.02476, 0.6177, 0.02317, 0.6177, 0.3717, 0.552, 0.3733, 0.552, 0.3733, 0.6177, 0.3717, 0.6206, 0.4912, 0.5549, 0.4928, 0.8029, 0.3701, 0.7372, 0.3685, 0.7372, 0.02001, 0.8029, 0.02161, 0.9901, 0.1395, 0.9244, 0.1395, 0.9244, 0.02001, 0.9901, 0.02001, 0.9224, 0.3733, 0.8029, 0.3701, 0.8029, 0.02161, 0.9224, 0.02476, 0.7372, 0.3685, 0.6177, 0.3717, 0.6177, 0.02317, 0.7372, 0.02001])
me_cube_007.materials.append(mat_material_001)
me_cube_007.use_remesh_fix_poles = True
me_cube_007.use_remesh_preserve_attributes = False
me_cube_007.update()

# ---- objects
ob_casa = bpy.data.objects.new('Casa', me_cube_001)
ob_porta = bpy.data.objects.new('Porta', me_cube_002)
ob_mesa = bpy.data.objects.new('Mesa', me_cube_003)
ob_janela = bpy.data.objects.new('Janela', me_cube_004)
ob_janela2 = bpy.data.objects.new('Janela2', me_cube_005)
ob_mesa2 = bpy.data.objects.new('Mesa2', me_cube_006)
ob_segurador_001 = bpy.data.objects.new('Segurador.001', me_cube_008)
ob_cadeira = bpy.data.objects.new('cadeira', me_cube_009)
ob_costascadeira = bpy.data.objects.new('CostasCadeira', me_cube_010)
ob_detalhe = bpy.data.objects.new('Detalhe', me_cube_011)
ob_detalhearco = bpy.data.objects.new('DetalheArco', me_cube_012)
ob_seguradores = bpy.data.objects.new('seguradores', me_cube_015)
ob_detalhe1 = bpy.data.objects.new('Detalhe1', me_cube_017)
ob_detalhearco_001 = bpy.data.objects.new('DetalheArco.001', me_cube_020)
ob_cama = bpy.data.objects.new('Cama', me_cube_021)
ob_travesseiro = bpy.data.objects.new('travesseiro', me_cube_022)
ob_detalhe12 = bpy.data.objects.new('detalhe12', me_cube_023)
ob_detalhe13 = bpy.data.objects.new('Detalhe13', me_cube_024)
ob_prateleira = bpy.data.objects.new('Prateleira', me_cube)
ob_segurador = bpy.data.objects.new('Segurador', me_cube_007)

# ---- transforms, parenting, visibility, modifiers, constraints
ob_casa.location = (0.0, 0.0, 0.0)
ob_casa.scale = (2.327, 2.327, 2.327)
ob_porta.parent = ob_casa
ob_porta.location = (1.312, 0.4291, -0.2147)
ob_porta.rotation_euler = (-0.00552, -0.003968, -0.003914)
ob_mesa.parent = ob_casa
ob_mesa.matrix_parent_inverse = Matrix(((0.4296, -0.0, 0.0, -0.0), (-0.0, 0.4296, -0.0, 0.0), (0.0, -0.0, 0.4296, -0.0), (-0.0, 0.0, -0.0, 1.0)))
ob_mesa.location = (0.9333, 2.552, -1.687)
_m = ob_mesa.modifiers.new('Array', 'ARRAY')
_m.relative_offset_displace = (0.0, 4.5, 0.0)
_m = ob_mesa.modifiers.new('Array.001', 'ARRAY')
_m.relative_offset_displace = (-8.0, 0.0, 0.0)
ob_janela.parent = ob_casa
ob_janela.matrix_parent_inverse = Matrix(((0.4296, -0.0, 0.0, -0.0), (-0.0, 0.4296, -0.0, 0.0), (0.0, -0.0, 0.4296, -0.0), (-0.0, 0.0, -0.0, 1.0)))
ob_janela.location = (0.0, 4.045, 0.0)
ob_janela2.parent = ob_casa
ob_janela2.matrix_parent_inverse = Matrix(((0.4296, -0.0, 0.0, -0.0), (-0.0, 0.4296, -0.0, 0.0), (0.0, -0.0, 0.4296, -0.0), (-0.0, 0.0, -0.0, 1.0)))
ob_janela2.location = (0.0, -4.048, 0.0)
ob_mesa2.parent = ob_mesa
ob_mesa2.matrix_parent_inverse = Matrix(((1.0, -0.0, 0.0, -0.9333), (-0.0, 1.0, -0.0, -2.552), (0.0, -0.0, 1.0, 1.687), (-0.0, 0.0, -0.0, 1.0)))
ob_mesa2.location = (0.03605, 3.106, -1.039)
ob_segurador_001.parent = ob_cadeira
ob_segurador_001.matrix_parent_inverse = Matrix(((0.9063, -0.4226, 0.0, 1.241), (0.4226, 0.9063, -0.0, -1.296), (0.0, -0.0, 1.0, 1.479), (-0.0, 0.0, -0.0, 1.0)))
ob_segurador_001.location = (-0.4363, 1.351, -1.903)
ob_segurador_001.rotation_euler = (0.0, 0.0, -0.4363)
_m = ob_segurador_001.modifiers.new('Array', 'ARRAY')
_m.relative_offset_displace = (0.0, 3.5, 0.0)
_m = ob_segurador_001.modifiers.new('Array.001', 'ARRAY')
_m.relative_offset_displace = (-4.0, 0.0, 0.0)
ob_cadeira.parent = ob_casa
ob_cadeira.matrix_parent_inverse = Matrix(((0.4296, -0.0, 0.0, -0.0), (-0.0, 0.4296, -0.0, 0.0), (0.0, -0.0, 0.4296, -0.0), (-0.0, 0.0, -0.0, 1.0)))
ob_cadeira.location = (-0.5768, 1.698, -1.401)
ob_cadeira.rotation_euler = (0.0, -0.0, -0.4363)
ob_cadeira.scale = (1.133, 1.133, 1.133)
ob_costascadeira.parent = ob_cadeira
ob_costascadeira.matrix_parent_inverse = Matrix(((0.9063, -0.4226, 0.0, 1.241), (0.4226, 0.9063, -0.0, -1.296), (0.0, -0.0, 1.0, 1.479), (-0.0, 0.0, -0.0, 1.0)))
ob_costascadeira.location = (-0.4507, 1.32, -1.06)
ob_costascadeira.rotation_euler = (0.0, 0.0, -0.4363)
ob_detalhe.parent = ob_cadeira
ob_detalhe.matrix_parent_inverse = Matrix(((0.9063, -0.4226, 0.0, 1.241), (0.4226, 0.9063, -0.0, -1.296), (0.0, -0.0, 1.0, 1.479), (-0.0, 0.0, -0.0, 1.0)))
ob_detalhe.location = (-0.7153, 1.444, -0.963)
ob_detalhe.rotation_euler = (-0.4363, -1.571, 0.0)
_m = ob_detalhe.modifiers.new('Array.001', 'ARRAY')
_m.relative_offset_displace = (-2.5, 0.0, 0.0)
ob_detalhearco.parent = ob_cadeira
ob_detalhearco.matrix_parent_inverse = Matrix(((0.9063, -0.4226, 0.0, 1.241), (0.4226, 0.9063, -0.0, -1.296), (0.0, -0.0, 1.0, 1.479), (-0.0, 0.0, -0.0, 1.0)))
ob_detalhearco.location = (-0.7153, 1.444, -0.7621)
ob_detalhearco.rotation_euler = (-0.4363, -1.571, 0.0)
ob_seguradores.parent = ob_cama
ob_seguradores.matrix_parent_inverse = Matrix(((1.0, -0.0, 0.0, 2.065), (-0.0, 1.0, -0.0, 2.997), (-0.0, -0.0, 1.0, 1.569), (-0.0, 0.0, -0.0, 1.0)))
ob_seguradores.location = (-1.169, -2.483, -1.844)
ob_detalhe1.parent = ob_cama
ob_detalhe1.matrix_parent_inverse = Matrix(((1.0, -0.0, 0.0, 2.065), (-0.0, 1.0, -0.0, 2.997), (-0.0, -0.0, 1.0, 1.569), (-0.0, 0.0, -0.0, 1.0)))
ob_detalhe1.location = (-2.997, -2.973, -1.349)
ob_detalhe1.rotation_euler = (1.571, -0.0, 0.0)
ob_detalhearco_001.parent = ob_cama
ob_detalhearco_001.matrix_parent_inverse = Matrix(((1.0, -0.0, 0.0, 2.065), (-0.0, 1.0, -0.0, 2.997), (-0.0, -0.0, 1.0, 1.569), (-0.0, 0.0, -0.0, 1.0)))
ob_detalhearco_001.location = (-2.997, -2.973, -0.8066)
ob_detalhearco_001.rotation_euler = (1.571, -0.0, 0.0)
ob_cama.parent = ob_casa
ob_cama.matrix_parent_inverse = Matrix(((0.4296, -0.0, 0.0, -0.0), (-0.0, 0.4296, -0.0, 0.0), (0.0, -0.0, 0.4296, -0.0), (-0.0, 0.0, -0.0, 1.0)))
ob_cama.location = (-1.724, -2.997, -1.405)
ob_cama.scale = (1.234, 1.234, 1.234)
ob_travesseiro.parent = ob_cama
ob_travesseiro.matrix_parent_inverse = Matrix(((1.0, -0.0, 0.0, 2.065), (-0.0, 1.0, -0.0, 2.997), (-0.0, -0.0, 1.0, 1.569), (-0.0, 0.0, -0.0, 1.0)))
ob_travesseiro.location = (-2.738, -2.997, -1.434)
ob_detalhe12.parent = ob_cama
ob_detalhe12.matrix_parent_inverse = Matrix(((1.0, -0.0, 0.0, 2.065), (-0.0, 1.0, -0.0, 2.997), (-0.0, -0.0, 1.0, 1.569), (-0.0, 0.0, -0.0, 1.0)))
ob_detalhe12.location = (-2.109, -2.469, -1.616)
ob_detalhe12.rotation_euler = (1.571, -1.192e-07, 1.571)
ob_detalhe13.parent = ob_cama
ob_detalhe13.matrix_parent_inverse = Matrix(((1.0, -0.0, 0.0, 2.065), (-0.0, 1.0, -0.0, 2.997), (-0.0, -0.0, 1.0, 1.569), (-0.0, 0.0, -0.0, 1.0)))
ob_detalhe13.location = (-1.105, -2.957, -1.609)
ob_detalhe13.rotation_euler = (1.571, 7.738e-15, 2.132e-14)
ob_prateleira.parent = ob_casa
ob_prateleira.matrix_parent_inverse = Matrix(((0.4296, -0.0, 0.0, -0.0), (-0.0, 0.4296, -0.0, 0.0), (0.0, -0.0, 0.4296, -0.0), (-0.0, 0.0, -0.0, 1.0)))
ob_prateleira.location = (-2.903, 0.0, -0.1019)
ob_prateleira.scale = (1.299, 1.299, 1.299)
ob_segurador.parent = ob_prateleira
ob_segurador.matrix_parent_inverse = Matrix(((1.0, -0.0, 0.0, 2.973), (-0.0, 1.0, -0.0, 0.0), (0.0, -0.0, 1.0, 0.6028), (-0.0, 0.0, -0.0, 1.0)))
ob_segurador.location = (-3.116, -0.8851, -0.6728)
ob_segurador.rotation_euler = (-1.571, 0.6981, 6.349e-08)
_m = ob_segurador.modifiers.new('Array', 'ARRAY')
_m.relative_offset_displace = (0.0, 0.0, 46.0)

# ---- collection membership
col_collection.objects.link(ob_casa)
col_collection.objects.link(ob_porta)
col_collection.objects.link(ob_mesa)
col_collection.objects.link(ob_janela)
col_collection.objects.link(ob_janela2)
col_collection.objects.link(ob_mesa2)
col_collection.objects.link(ob_segurador_001)
col_collection.objects.link(ob_cadeira)
col_collection.objects.link(ob_costascadeira)
col_collection.objects.link(ob_detalhe)
col_collection.objects.link(ob_detalhearco)
col_collection.objects.link(ob_seguradores)
col_collection.objects.link(ob_detalhe1)
col_collection.objects.link(ob_detalhearco_001)
col_collection.objects.link(ob_cama)
col_collection.objects.link(ob_travesseiro)
col_collection.objects.link(ob_detalhe12)
col_collection.objects.link(ob_detalhe13)
col_collection.objects.link(ob_prateleira)
col_collection.objects.link(ob_segurador)

# ---- scene / render settings (as saved in the file)
scene.frame_start = 1; scene.frame_end = 250; scene.frame_set(1)
scene.render.engine = 'BLENDER_EEVEE_NEXT'
scene.cycles.sampling_pattern = 'TABULATED_SOBOL'
scene.cycles.use_light_tree = False
scene.view_settings.view_transform = 'Filmic'
bpy.context.view_layer.update()

# ---- added for rendering (the .blend has no active camera and no usable light): camera, sun
cam_auto = bpy.data.cameras.new('AutoCamera')
cam_auto.lens = 50.0
cam_auto.sensor_width = 36.0
cam_auto.clip_end = 1000.0
ob_auto_camera = bpy.data.objects.new('AutoCamera', cam_auto)
scene.collection.objects.link(ob_auto_camera)
ob_auto_camera.location = (12.1703, -14.6036, 10.9692)
ob_auto_camera.rotation_euler = (1.09748, -7.21219e-08, 0.694738)
scene.camera = ob_auto_camera
light_auto_sun = bpy.data.lights.new('AutoSun', 'SUN')
light_auto_sun.energy = 3.0
light_auto_sun.angle = 0.0523599
ob_auto_sun = bpy.data.objects.new('AutoSun', light_auto_sun)
scene.collection.objects.link(ob_auto_sun)
ob_auto_sun.rotation_euler = (0.872665, 0.174533, 0.523599)
bpy.context.view_layer.update()
